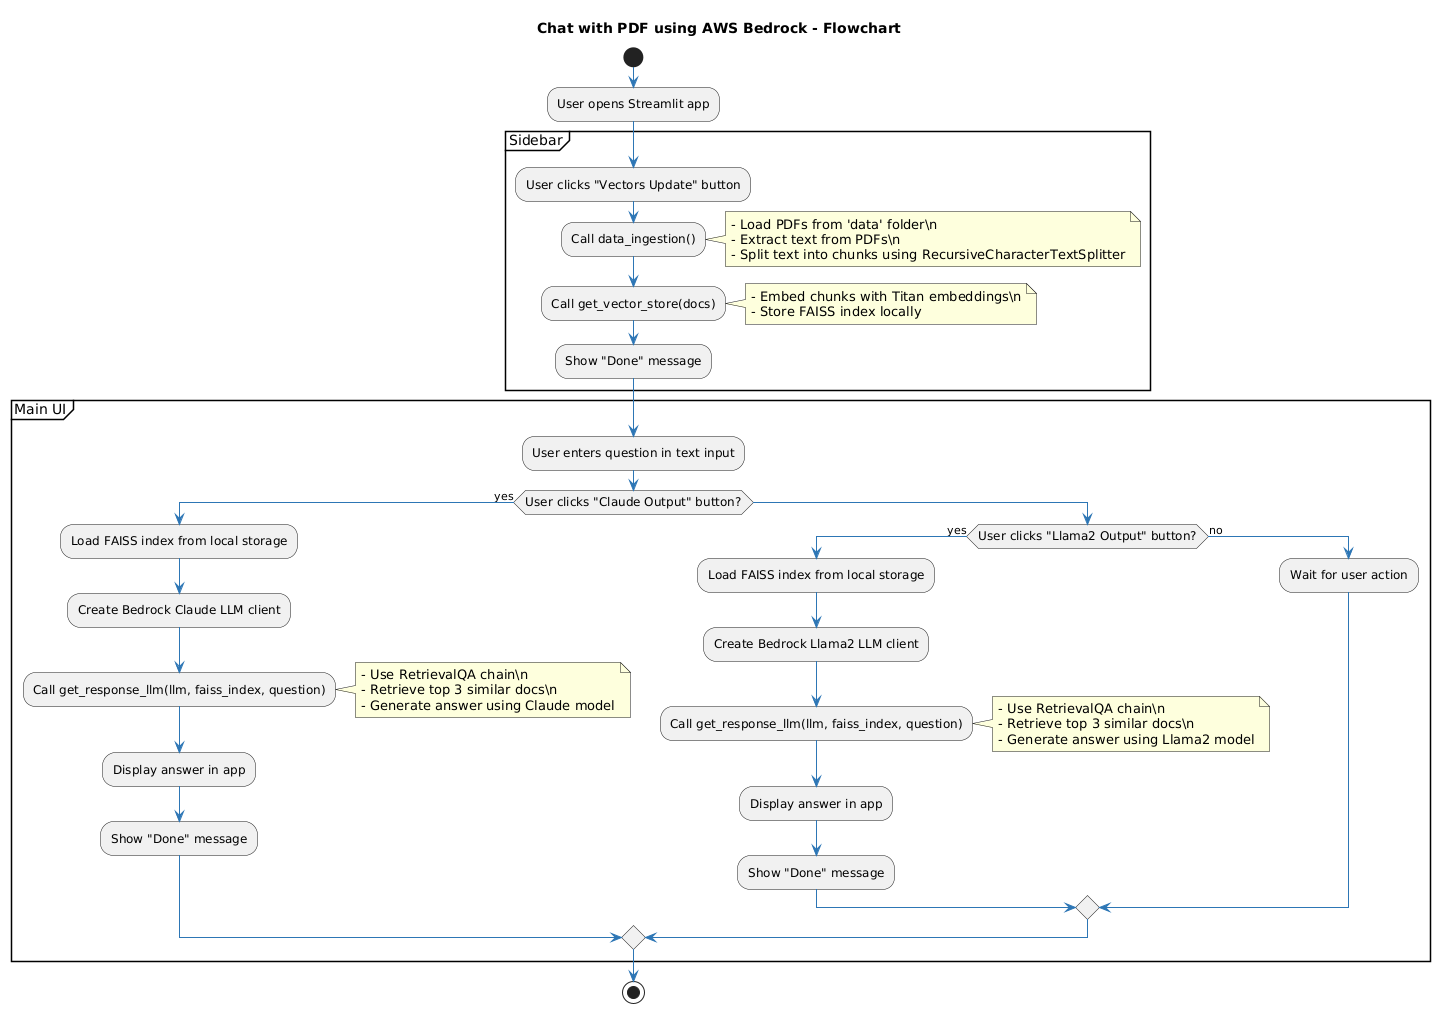

The diagram above was rendered by PlantUML. Its source (embedded in the PNG):
@startuml
skinparam rectangle {
  BackgroundColor #EAF3FC
  BorderColor #2D76B5
  RoundCorner 12
}
skinparam activity {
  ArrowColor #2D76B5
  FontSize 12
}
title Chat with PDF using AWS Bedrock - Flowchart

start

:User opens Streamlit app;

partition "Sidebar" {
    :User clicks "Vectors Update" button;
    :Call data_ingestion();
    note right
      - Load PDFs from 'data' folder\n
      - Extract text from PDFs\n
      - Split text into chunks using RecursiveCharacterTextSplitter
    end note
    :Call get_vector_store(docs);
    note right
      - Embed chunks with Titan embeddings\n
      - Store FAISS index locally
    end note
    :Show "Done" message;
}

partition "Main UI" {
    :User enters question in text input;
    if (User clicks "Claude Output" button?) then (yes)
        :Load FAISS index from local storage;
        :Create Bedrock Claude LLM client;
        :Call get_response_llm(llm, faiss_index, question);
        note right
          - Use RetrievalQA chain\n
          - Retrieve top 3 similar docs\n
          - Generate answer using Claude model
        end note
        :Display answer in app;
        :Show "Done" message;
    else
        if (User clicks "Llama2 Output" button?) then (yes)
            :Load FAISS index from local storage;
            :Create Bedrock Llama2 LLM client;
            :Call get_response_llm(llm, faiss_index, question);
            note right
              - Use RetrievalQA chain\n
              - Retrieve top 3 similar docs\n
              - Generate answer using Llama2 model
            end note
            :Display answer in app;
            :Show "Done" message;
        else (no)
            :Wait for user action;
        endif
    endif
}

stop
@enduml